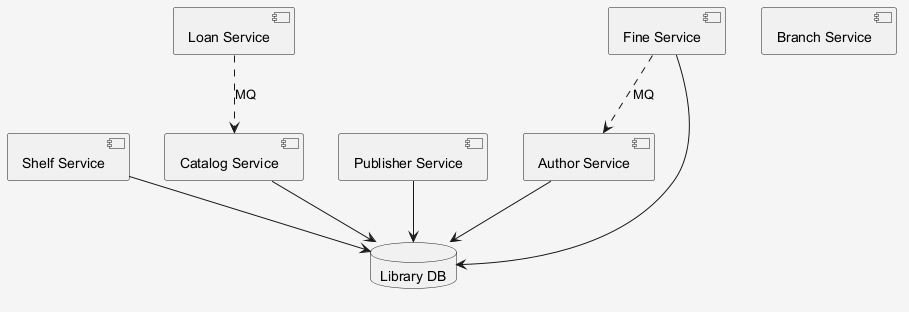

The diagram above was rendered by PlantUML. Its source (embedded in the PNG):
@startuml
skinparam shadowing false
skinparam backgroundColor #F5F5F5
component "Shelf Service" as C_ShelfService
component "Catalog Service" as C_CatalogService
component "Publisher Service" as C_PublisherService
component "Branch Service" as C_BranchService
component "Loan Service" as C_LoanService
component "Author Service" as C_AuthorService
component "Fine Service" as C_FineService
database "Library DB" as DB_library
C_ShelfService --> DB_library
C_CatalogService --> DB_library
C_PublisherService --> DB_library
C_AuthorService --> DB_library
C_FineService --> DB_library
C_FineService ..> C_AuthorService : MQ
C_LoanService ..> C_CatalogService : MQ
@enduml